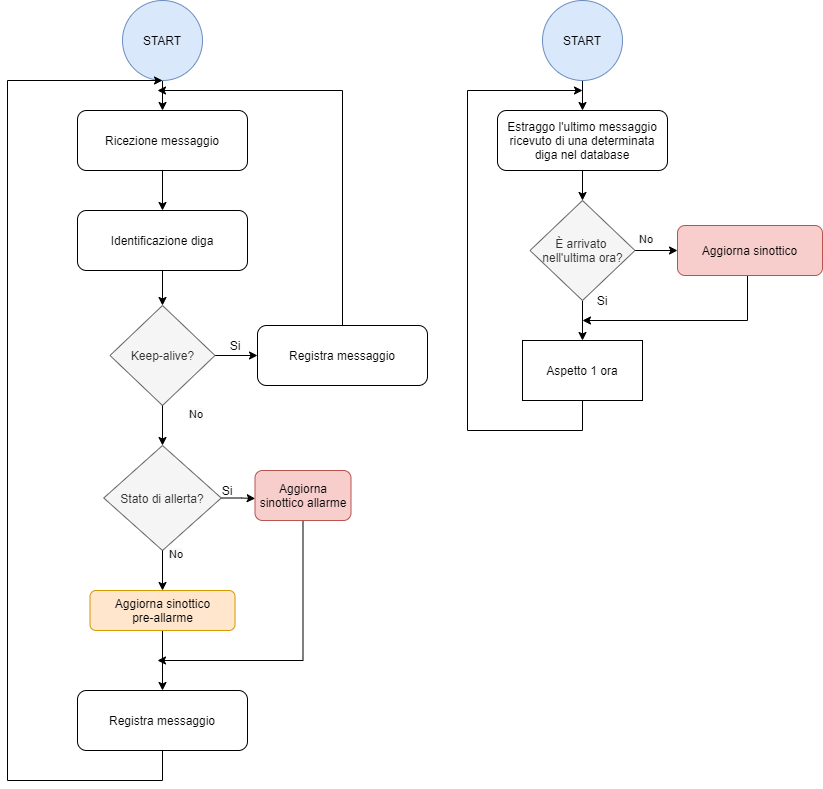

The diagram above was exported from draw.io. Its source (the exported page's mxGraphModel, read from the mxfile embedded in the PNG):
<mxGraphModel dx="898" dy="511" grid="1" gridSize="10" guides="1" tooltips="1" connect="1" arrows="1" fold="1" page="1" pageScale="1" pageWidth="827" pageHeight="1169" math="0" shadow="0">
  <root>
    <mxCell id="WIyWlLk6GJQsqaUBKTNV-0" />
    <mxCell id="WIyWlLk6GJQsqaUBKTNV-1" parent="WIyWlLk6GJQsqaUBKTNV-0" />
    <mxCell id="vASK3ffKrkzRTPfB0zWt-9" style="edgeStyle=orthogonalEdgeStyle;rounded=0;orthogonalLoop=1;jettySize=auto;html=1;" parent="WIyWlLk6GJQsqaUBKTNV-1" source="WIyWlLk6GJQsqaUBKTNV-3" edge="1">
      <mxGeometry relative="1" as="geometry">
        <mxPoint x="167" y="240" as="targetPoint" />
      </mxGeometry>
    </mxCell>
    <mxCell id="WIyWlLk6GJQsqaUBKTNV-3" value="Ricezione messaggio" style="rounded=1;whiteSpace=wrap;html=1;fontSize=12;glass=0;strokeWidth=1;shadow=0;" parent="WIyWlLk6GJQsqaUBKTNV-1" vertex="1">
      <mxGeometry x="82" y="140" width="170" height="60" as="geometry" />
    </mxCell>
    <mxCell id="vASK3ffKrkzRTPfB0zWt-26" style="edgeStyle=orthogonalEdgeStyle;rounded=0;orthogonalLoop=1;jettySize=auto;html=1;" parent="WIyWlLk6GJQsqaUBKTNV-1" source="4J-jOcENGtaVEr3HtIQl-8" edge="1">
      <mxGeometry relative="1" as="geometry">
        <mxPoint x="162" y="120" as="targetPoint" />
        <Array as="points">
          <mxPoint x="347" y="120" />
        </Array>
      </mxGeometry>
    </mxCell>
    <mxCell id="4J-jOcENGtaVEr3HtIQl-8" value="Registra messaggio" style="rounded=1;whiteSpace=wrap;html=1;fontSize=12;glass=0;strokeWidth=1;shadow=0;" parent="WIyWlLk6GJQsqaUBKTNV-1" vertex="1">
      <mxGeometry x="262" y="355" width="170" height="60" as="geometry" />
    </mxCell>
    <mxCell id="vASK3ffKrkzRTPfB0zWt-23" style="edgeStyle=orthogonalEdgeStyle;rounded=0;orthogonalLoop=1;jettySize=auto;html=1;entryX=0.5;entryY=0;entryDx=0;entryDy=0;" parent="WIyWlLk6GJQsqaUBKTNV-1" source="4J-jOcENGtaVEr3HtIQl-12" target="vASK3ffKrkzRTPfB0zWt-22" edge="1">
      <mxGeometry relative="1" as="geometry" />
    </mxCell>
    <mxCell id="4J-jOcENGtaVEr3HtIQl-12" value="Aggiorna sinottico&lt;br&gt;pre-allarme" style="rounded=1;whiteSpace=wrap;html=1;fontSize=12;glass=0;strokeWidth=1;shadow=0;fillColor=#ffe6cc;strokeColor=#d79b00;" parent="WIyWlLk6GJQsqaUBKTNV-1" vertex="1">
      <mxGeometry x="94.5" y="620" width="145" height="40" as="geometry" />
    </mxCell>
    <mxCell id="vASK3ffKrkzRTPfB0zWt-34" style="edgeStyle=orthogonalEdgeStyle;rounded=0;orthogonalLoop=1;jettySize=auto;html=1;" parent="WIyWlLk6GJQsqaUBKTNV-1" source="4J-jOcENGtaVEr3HtIQl-14" edge="1">
      <mxGeometry relative="1" as="geometry">
        <mxPoint x="162" y="690" as="targetPoint" />
        <Array as="points">
          <mxPoint x="308" y="690" />
        </Array>
      </mxGeometry>
    </mxCell>
    <mxCell id="4J-jOcENGtaVEr3HtIQl-14" value="Aggiorna sinottico allarme" style="rounded=1;whiteSpace=wrap;html=1;fontSize=12;glass=0;strokeWidth=1;shadow=0;fillColor=#f8cecc;strokeColor=#b85450;" parent="WIyWlLk6GJQsqaUBKTNV-1" vertex="1">
      <mxGeometry x="259.5" y="500" width="96" height="50" as="geometry" />
    </mxCell>
    <mxCell id="P6uoof0nspGKLFy_OLy_-1" style="edgeStyle=orthogonalEdgeStyle;rounded=0;orthogonalLoop=1;jettySize=auto;html=1;entryX=0.5;entryY=0;entryDx=0;entryDy=0;" parent="WIyWlLk6GJQsqaUBKTNV-1" source="P6uoof0nspGKLFy_OLy_-0" target="WIyWlLk6GJQsqaUBKTNV-3" edge="1">
      <mxGeometry relative="1" as="geometry" />
    </mxCell>
    <mxCell id="P6uoof0nspGKLFy_OLy_-0" value="START" style="ellipse;whiteSpace=wrap;html=1;aspect=fixed;fillColor=#dae8fc;strokeColor=#6c8ebf;" parent="WIyWlLk6GJQsqaUBKTNV-1" vertex="1">
      <mxGeometry x="127" y="30" width="80" height="80" as="geometry" />
    </mxCell>
    <mxCell id="vASK3ffKrkzRTPfB0zWt-4" style="edgeStyle=orthogonalEdgeStyle;rounded=0;orthogonalLoop=1;jettySize=auto;html=1;entryX=0.5;entryY=0;entryDx=0;entryDy=0;" parent="WIyWlLk6GJQsqaUBKTNV-1" source="TmOrnKwpvnyKolxkVQUR-4" target="vASK3ffKrkzRTPfB0zWt-2" edge="1">
      <mxGeometry relative="1" as="geometry" />
    </mxCell>
    <mxCell id="TmOrnKwpvnyKolxkVQUR-4" value="Estraggo l'ultimo messaggio&lt;br&gt;ricevuto di una determinata&lt;br&gt;diga nel database" style="rounded=1;whiteSpace=wrap;html=1;fontSize=12;glass=0;strokeWidth=1;shadow=0;" parent="WIyWlLk6GJQsqaUBKTNV-1" vertex="1">
      <mxGeometry x="502" y="140" width="170" height="60" as="geometry" />
    </mxCell>
    <mxCell id="TmOrnKwpvnyKolxkVQUR-5" style="edgeStyle=orthogonalEdgeStyle;rounded=0;orthogonalLoop=1;jettySize=auto;html=1;entryX=0.5;entryY=0;entryDx=0;entryDy=0;" parent="WIyWlLk6GJQsqaUBKTNV-1" source="TmOrnKwpvnyKolxkVQUR-6" edge="1">
      <mxGeometry relative="1" as="geometry">
        <mxPoint x="587" y="140" as="targetPoint" />
      </mxGeometry>
    </mxCell>
    <mxCell id="TmOrnKwpvnyKolxkVQUR-6" value="START" style="ellipse;whiteSpace=wrap;html=1;aspect=fixed;fillColor=#dae8fc;strokeColor=#6c8ebf;" parent="WIyWlLk6GJQsqaUBKTNV-1" vertex="1">
      <mxGeometry x="547" y="30" width="80" height="80" as="geometry" />
    </mxCell>
    <mxCell id="TmOrnKwpvnyKolxkVQUR-9" style="edgeStyle=orthogonalEdgeStyle;rounded=0;orthogonalLoop=1;jettySize=auto;html=1;entryX=0;entryY=0.5;entryDx=0;entryDy=0;" parent="WIyWlLk6GJQsqaUBKTNV-1" source="TmOrnKwpvnyKolxkVQUR-7" target="4J-jOcENGtaVEr3HtIQl-8" edge="1">
      <mxGeometry relative="1" as="geometry" />
    </mxCell>
    <mxCell id="TmOrnKwpvnyKolxkVQUR-7" value="Keep-alive?" style="rhombus;whiteSpace=wrap;html=1;fillColor=#f5f5f5;strokeColor=#666666;fontColor=#333333;" parent="WIyWlLk6GJQsqaUBKTNV-1" vertex="1">
      <mxGeometry x="114.5" y="335" width="105" height="100" as="geometry" />
    </mxCell>
    <mxCell id="TmOrnKwpvnyKolxkVQUR-10" style="edgeStyle=orthogonalEdgeStyle;rounded=0;orthogonalLoop=1;jettySize=auto;html=1;exitX=0.5;exitY=1;exitDx=0;exitDy=0;" parent="WIyWlLk6GJQsqaUBKTNV-1" source="TmOrnKwpvnyKolxkVQUR-11" edge="1">
      <mxGeometry relative="1" as="geometry">
        <mxPoint x="587" y="120" as="targetPoint" />
        <Array as="points">
          <mxPoint x="587" y="460" />
          <mxPoint x="472" y="460" />
          <mxPoint x="472" y="120" />
        </Array>
      </mxGeometry>
    </mxCell>
    <mxCell id="TmOrnKwpvnyKolxkVQUR-11" value="Aspetto 1 ora" style="rounded=0;whiteSpace=wrap;html=1;" parent="WIyWlLk6GJQsqaUBKTNV-1" vertex="1">
      <mxGeometry x="527" y="370" width="120" height="60" as="geometry" />
    </mxCell>
    <mxCell id="vASK3ffKrkzRTPfB0zWt-0" value="Si" style="text;html=1;strokeColor=none;fillColor=none;align=center;verticalAlign=middle;whiteSpace=wrap;rounded=0;" parent="WIyWlLk6GJQsqaUBKTNV-1" vertex="1">
      <mxGeometry x="219.5" y="365" width="40" height="20" as="geometry" />
    </mxCell>
    <mxCell id="vASK3ffKrkzRTPfB0zWt-1" value="&lt;span style=&quot;color: rgb(0 , 0 , 0) ; font-family: &amp;#34;helvetica&amp;#34; ; font-size: 11px ; font-style: normal ; font-weight: 400 ; letter-spacing: normal ; text-align: center ; text-indent: 0px ; text-transform: none ; word-spacing: 0px ; background-color: rgb(248 , 249 , 250) ; display: inline ; float: none&quot;&gt;No&lt;/span&gt;" style="text;whiteSpace=wrap;html=1;" parent="WIyWlLk6GJQsqaUBKTNV-1" vertex="1">
      <mxGeometry x="192" y="430" width="40" height="30" as="geometry" />
    </mxCell>
    <mxCell id="vASK3ffKrkzRTPfB0zWt-3" style="edgeStyle=orthogonalEdgeStyle;rounded=0;orthogonalLoop=1;jettySize=auto;html=1;entryX=0.5;entryY=0;entryDx=0;entryDy=0;" parent="WIyWlLk6GJQsqaUBKTNV-1" source="vASK3ffKrkzRTPfB0zWt-2" target="TmOrnKwpvnyKolxkVQUR-11" edge="1">
      <mxGeometry relative="1" as="geometry" />
    </mxCell>
    <mxCell id="vASK3ffKrkzRTPfB0zWt-6" style="edgeStyle=orthogonalEdgeStyle;rounded=0;orthogonalLoop=1;jettySize=auto;html=1;entryX=0;entryY=0.5;entryDx=0;entryDy=0;" parent="WIyWlLk6GJQsqaUBKTNV-1" source="vASK3ffKrkzRTPfB0zWt-2" target="vASK3ffKrkzRTPfB0zWt-5" edge="1">
      <mxGeometry relative="1" as="geometry" />
    </mxCell>
    <mxCell id="vASK3ffKrkzRTPfB0zWt-2" value="È arrivato&amp;nbsp;&lt;br&gt;nell'ultima ora?" style="rhombus;whiteSpace=wrap;html=1;fillColor=#f5f5f5;strokeColor=#666666;fontColor=#333333;" parent="WIyWlLk6GJQsqaUBKTNV-1" vertex="1">
      <mxGeometry x="534.5" y="230" width="105" height="100" as="geometry" />
    </mxCell>
    <mxCell id="vASK3ffKrkzRTPfB0zWt-29" style="edgeStyle=orthogonalEdgeStyle;rounded=0;orthogonalLoop=1;jettySize=auto;html=1;" parent="WIyWlLk6GJQsqaUBKTNV-1" source="vASK3ffKrkzRTPfB0zWt-5" edge="1">
      <mxGeometry relative="1" as="geometry">
        <mxPoint x="587" y="350" as="targetPoint" />
        <Array as="points">
          <mxPoint x="752" y="350" />
          <mxPoint x="587" y="350" />
        </Array>
      </mxGeometry>
    </mxCell>
    <mxCell id="vASK3ffKrkzRTPfB0zWt-5" value="Aggiorna sinottico" style="rounded=1;whiteSpace=wrap;html=1;fontSize=12;glass=0;strokeWidth=1;shadow=0;fillColor=#f8cecc;strokeColor=#b85450;" parent="WIyWlLk6GJQsqaUBKTNV-1" vertex="1">
      <mxGeometry x="682" y="255" width="145" height="50" as="geometry" />
    </mxCell>
    <mxCell id="vASK3ffKrkzRTPfB0zWt-7" value="&lt;span style=&quot;color: rgb(0 , 0 , 0) ; font-family: &amp;#34;helvetica&amp;#34; ; font-size: 11px ; font-style: normal ; font-weight: 400 ; letter-spacing: normal ; text-align: center ; text-indent: 0px ; text-transform: none ; word-spacing: 0px ; background-color: rgb(248 , 249 , 250) ; display: inline ; float: none&quot;&gt;No&lt;/span&gt;" style="text;whiteSpace=wrap;html=1;" parent="WIyWlLk6GJQsqaUBKTNV-1" vertex="1">
      <mxGeometry x="642" y="255" width="40" height="30" as="geometry" />
    </mxCell>
    <mxCell id="vASK3ffKrkzRTPfB0zWt-8" value="Si" style="text;html=1;strokeColor=none;fillColor=none;align=center;verticalAlign=middle;whiteSpace=wrap;rounded=0;" parent="WIyWlLk6GJQsqaUBKTNV-1" vertex="1">
      <mxGeometry x="587" y="320" width="40" height="20" as="geometry" />
    </mxCell>
    <mxCell id="vASK3ffKrkzRTPfB0zWt-13" style="edgeStyle=orthogonalEdgeStyle;rounded=0;orthogonalLoop=1;jettySize=auto;html=1;entryX=0.5;entryY=0;entryDx=0;entryDy=0;" parent="WIyWlLk6GJQsqaUBKTNV-1" edge="1">
      <mxGeometry relative="1" as="geometry">
        <mxPoint x="167" y="435" as="sourcePoint" />
        <mxPoint x="167" y="475" as="targetPoint" />
      </mxGeometry>
    </mxCell>
    <mxCell id="vASK3ffKrkzRTPfB0zWt-33" style="edgeStyle=orthogonalEdgeStyle;rounded=0;orthogonalLoop=1;jettySize=auto;html=1;entryX=0.002;entryY=0.56;entryDx=0;entryDy=0;entryPerimeter=0;" parent="WIyWlLk6GJQsqaUBKTNV-1" source="vASK3ffKrkzRTPfB0zWt-15" target="4J-jOcENGtaVEr3HtIQl-14" edge="1">
      <mxGeometry relative="1" as="geometry" />
    </mxCell>
    <mxCell id="vASK3ffKrkzRTPfB0zWt-15" value="Stato di allerta?" style="rhombus;whiteSpace=wrap;html=1;fillColor=#f5f5f5;strokeColor=#666666;fontColor=#333333;" parent="WIyWlLk6GJQsqaUBKTNV-1" vertex="1">
      <mxGeometry x="108.25" y="475" width="117.5" height="105" as="geometry" />
    </mxCell>
    <mxCell id="vASK3ffKrkzRTPfB0zWt-17" value="Si" style="text;html=1;strokeColor=none;fillColor=none;align=center;verticalAlign=middle;whiteSpace=wrap;rounded=0;" parent="WIyWlLk6GJQsqaUBKTNV-1" vertex="1">
      <mxGeometry x="212" y="510" width="40" height="20" as="geometry" />
    </mxCell>
    <mxCell id="vASK3ffKrkzRTPfB0zWt-19" value="&lt;span style=&quot;color: rgb(0 , 0 , 0) ; font-family: &amp;#34;helvetica&amp;#34; ; font-size: 11px ; font-style: normal ; font-weight: 400 ; letter-spacing: normal ; text-align: center ; text-indent: 0px ; text-transform: none ; word-spacing: 0px ; background-color: rgb(248 , 249 , 250) ; display: inline ; float: none&quot;&gt;No&lt;/span&gt;" style="text;whiteSpace=wrap;html=1;" parent="WIyWlLk6GJQsqaUBKTNV-1" vertex="1">
      <mxGeometry x="172" y="570" width="40" height="30" as="geometry" />
    </mxCell>
    <mxCell id="vASK3ffKrkzRTPfB0zWt-27" style="edgeStyle=orthogonalEdgeStyle;rounded=0;orthogonalLoop=1;jettySize=auto;html=1;entryX=0.5;entryY=1;entryDx=0;entryDy=0;exitX=0.5;exitY=1;exitDx=0;exitDy=0;" parent="WIyWlLk6GJQsqaUBKTNV-1" source="vASK3ffKrkzRTPfB0zWt-22" target="P6uoof0nspGKLFy_OLy_-0" edge="1">
      <mxGeometry relative="1" as="geometry">
        <Array as="points">
          <mxPoint x="167" y="810" />
          <mxPoint x="12" y="810" />
          <mxPoint x="12" y="110" />
        </Array>
      </mxGeometry>
    </mxCell>
    <mxCell id="vASK3ffKrkzRTPfB0zWt-22" value="Registra messaggio" style="rounded=1;whiteSpace=wrap;html=1;fontSize=12;glass=0;strokeWidth=1;shadow=0;" parent="WIyWlLk6GJQsqaUBKTNV-1" vertex="1">
      <mxGeometry x="82" y="720" width="170" height="60" as="geometry" />
    </mxCell>
    <mxCell id="vASK3ffKrkzRTPfB0zWt-31" style="edgeStyle=orthogonalEdgeStyle;rounded=0;orthogonalLoop=1;jettySize=auto;html=1;entryX=0.5;entryY=0;entryDx=0;entryDy=0;" parent="WIyWlLk6GJQsqaUBKTNV-1" target="4J-jOcENGtaVEr3HtIQl-12" edge="1">
      <mxGeometry relative="1" as="geometry">
        <mxPoint x="167" y="580" as="sourcePoint" />
        <mxPoint x="177" y="485" as="targetPoint" />
      </mxGeometry>
    </mxCell>
    <mxCell id="dkFXZkjF0kdN01fXZnkZ-2" style="edgeStyle=orthogonalEdgeStyle;rounded=0;orthogonalLoop=1;jettySize=auto;html=1;entryX=0.5;entryY=0;entryDx=0;entryDy=0;" edge="1" parent="WIyWlLk6GJQsqaUBKTNV-1" source="dkFXZkjF0kdN01fXZnkZ-3">
      <mxGeometry relative="1" as="geometry">
        <mxPoint x="167" y="335" as="targetPoint" />
      </mxGeometry>
    </mxCell>
    <mxCell id="dkFXZkjF0kdN01fXZnkZ-3" value="Identificazione diga" style="rounded=1;whiteSpace=wrap;html=1;fontSize=12;glass=0;strokeWidth=1;shadow=0;" vertex="1" parent="WIyWlLk6GJQsqaUBKTNV-1">
      <mxGeometry x="82" y="240" width="170" height="60" as="geometry" />
    </mxCell>
  </root>
</mxGraphModel>